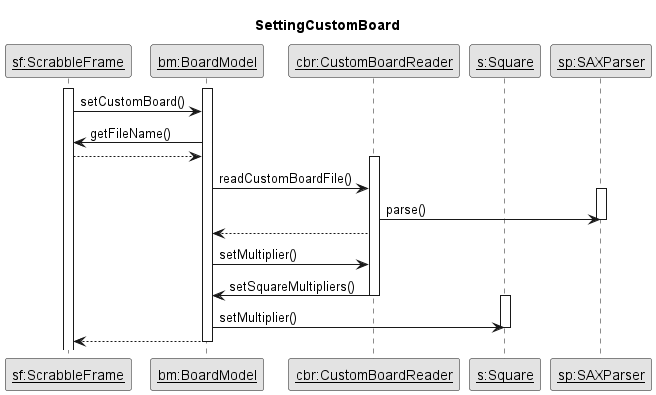

The diagram above was rendered by PlantUML. Its source (embedded in the PNG):
@startuml
title SettingCustomBoard
skinparam monochrome true

participant "<u>sf:ScrabbleFrame" as sf
participant "<u>bm:BoardModel" as bm
participant "<u>cbr:CustomBoardReader" as cbr
participant "<u>s:Square" as s
participant "<u>sp:SAXParser" as sp

activate sf
activate bm
sf -> bm: setCustomBoard()
bm -> sf: getFileName()
sf --> bm
activate cbr
bm -> cbr: readCustomBoardFile()
activate sp
cbr -> sp: parse()
deactivate sp
cbr -->bm
bm -> cbr: setMultiplier()
cbr ->bm: setSquareMultipliers()
deactivate cbr
activate s
bm -> s: setMultiplier()
deactivate s
bm --> sf
deactivate bm

@enduml